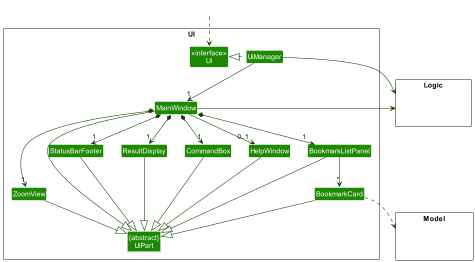

The diagram above was rendered by PlantUML. Its source (embedded in the PNG):
@startuml
!include style.puml
skinparam arrowThickness 1.1
skinparam arrowColor UI_COLOR_T4
skinparam classBackgroundColor UI_COLOR

package UI <<Rectangle>>{
Class "<<interface>>\nUi" as Ui
Class "{abstract}\nUiPart" as UiPart
Class UiManager
Class MainWindow
Class HelpWindow
Class ResultDisplay
Class BookmarkListPanel
Class BookmarkCard
Class StatusBarFooter
Class CommandBox
Class ZoomView
}

package Model <<Rectangle>> {
Class HiddenModel #FFFFFF
}

package Logic <<Rectangle>> {
Class HiddenLogic #FFFFFF
}

Class HiddenOutside #FFFFFF
HiddenOutside ..> Ui

UiManager .left.|> Ui
UiManager -down-> "1" MainWindow
MainWindow *-> "1" ZoomView
MainWindow *-down->  "1" CommandBox
MainWindow *-down-> "1" ResultDisplay
MainWindow *-down-> "1" BookmarkListPanel
MainWindow *-down-> "1" StatusBarFooter

MainWindow --> "0..1" HelpWindow


BookmarkListPanel -down-> "*" BookmarkCard

MainWindow -left-|> UiPart

ResultDisplay --|> UiPart
CommandBox --|> UiPart
BookmarkListPanel --|> UiPart
BookmarkCard --|> UiPart
StatusBarFooter --|> UiPart
HelpWindow --|> UiPart
ZoomView --|> UiPart

BookmarkCard ..> Model
UiManager -right-> Logic
MainWindow -left-> Logic

BookmarkListPanel -[hidden]left- HelpWindow
HelpWindow -[hidden]left- CommandBox
CommandBox -[hidden]left- ResultDisplay
ResultDisplay -[hidden]left- StatusBarFooter

MainWindow -[hidden]-|> UiPart
@enduml